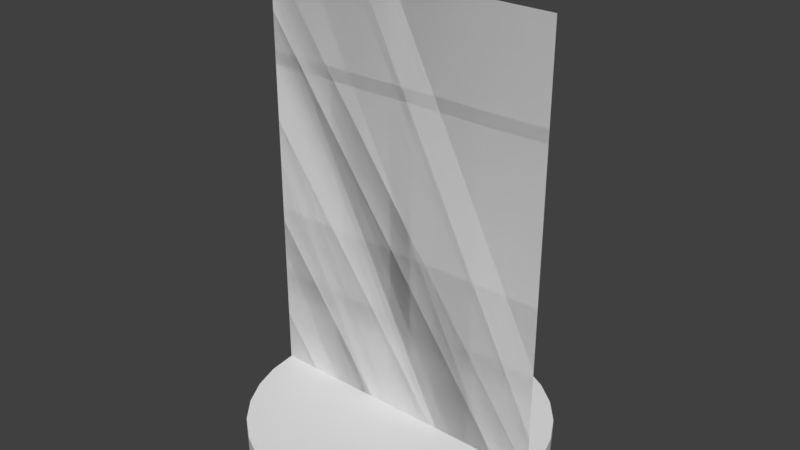 # Source: TabletopFigurine.blend  (saved by Blender 2.78.0; exported with 4.5.12 LTS)
import bpy
from mathutils import Matrix  # noqa: F401  (used for matrix-valued properties, if any)

bpy.ops.wm.read_factory_settings(use_empty=True)
scene = bpy.context.scene
scene.name = 'Scene'

# ---- collections
col_collection_1 = bpy.data.collections.new('Collection 1'); scene.collection.children.link(col_collection_1)

# ---- world
world_world = bpy.data.worlds.new('World'); scene.world = world_world
world_world.color = (0.05088, 0.05088, 0.05088)
world_world.use_sun_shadow = False
world_world.sun_shadow_jitter_overblur = 0.0
world_world.cycles.sampling_method = 'MANUAL'

# ---- meshes
me_plane_002 = bpy.data.meshes.new('Plane.002')
me_plane_002.from_pydata([(0.7, -1.939, 2.649e-08), (-0.7, -1.939, -3.073e-07), (0.7, 0.06073, 2.013e-07), (-0.7, 0.06073, -1.325e-07), (0.7, -1.939, 2.649e-08), (-0.7, -1.939, -3.073e-07), (0.7, 0.06073, 2.013e-07), (-0.7, 0.06073, -1.325e-07), (-4.082e-05, 0.1475, -0.7), (-4.084e-05, 0.06089, -0.7), (-0.1366, 0.1475, -0.6866), (-0.1366, 0.06089, -0.6866), (-0.2679, 0.1475, -0.6467), (-0.2679, 0.06089, -0.6467), (-0.389, 0.1475, -0.5821), (-0.389, 0.06089, -0.5821), (-0.495, 0.1475, -0.495), (-0.495, 0.06089, -0.495), (-0.5821, 0.1475, -0.3889), (-0.5821, 0.06089, -0.3889), (-0.6468, 0.1475, -0.2679), (-0.6468, 0.06089, -0.2679), (-0.6866, 0.1475, -0.1366), (-0.6866, 0.06089, -0.1366), (-0.7001, 0.1475, -2.273e-08), (-0.7001, 0.06089, -1.007e-08), (-0.6866, 0.1475, 0.1366), (-0.6866, 0.06089, 0.1366), (-0.6468, 0.1475, 0.2679), (-0.6468, 0.06089, 0.2679), (-0.5821, 0.1475, 0.3889), (-0.5821, 0.06089, 0.3889), (-0.495, 0.1475, 0.495), (-0.495, 0.06089, 0.495), (-0.389, 0.1475, 0.5821), (-0.389, 0.06089, 0.5821), (-0.2679, 0.1475, 0.6467), (-0.2679, 0.06089, 0.6467), (-0.1366, 0.1475, 0.6866), (-0.1366, 0.06089, 0.6866), (-4.114e-05, 0.1475, 0.7), (-4.117e-05, 0.06089, 0.7), (0.1365, 0.1475, 0.6866), (0.1365, 0.06089, 0.6866), (0.2679, 0.1475, 0.6467), (0.2679, 0.06089, 0.6467), (0.3889, 0.1475, 0.5821), (0.3889, 0.06089, 0.5821), (0.495, 0.1475, 0.495), (0.495, 0.06089, 0.495), (0.582, 0.1475, 0.3889), (0.582, 0.06089, 0.3889), (0.6467, 0.1475, 0.2679), (0.6467, 0.06089, 0.2679), (0.6865, 0.1475, 0.1366), (0.6865, 0.06089, 0.1366), (0.7, 0.1475, -1.907e-07), (0.7, 0.06089, -1.781e-07), (0.6865, 0.1475, -0.1366), (0.6865, 0.06089, -0.1366), (0.6467, 0.1475, -0.2679), (0.6467, 0.06089, -0.2679), (0.582, 0.1475, -0.3889), (0.582, 0.06089, -0.3889), (0.495, 0.1475, -0.495), (0.495, 0.06089, -0.495), (0.3889, 0.1475, -0.5821), (0.3889, 0.06089, -0.5821), (0.2678, 0.1475, -0.6467), (0.2678, 0.06089, -0.6467), (0.1365, 0.1475, -0.6866), (0.1365, 0.06089, -0.6866)], [], [(0, 1, 3, 2), (4, 6, 7, 5), (9, 10, 8), (11, 12, 10), (13, 14, 12), (15, 16, 14), (17, 18, 16), (19, 20, 18), (21, 22, 20), (23, 24, 22), (25, 26, 24), (27, 28, 26), (29, 30, 28), (31, 32, 30), (33, 34, 32), (35, 36, 34), (37, 38, 36), (39, 40, 38), (41, 42, 40), (43, 44, 42), (45, 46, 44), (47, 48, 46), (49, 50, 48), (51, 52, 50), (53, 54, 52), (55, 56, 54), (57, 58, 56), (59, 60, 58), (61, 62, 60), (63, 64, 62), (65, 66, 64), (67, 68, 66), (45, 21, 13), (69, 70, 68), (71, 8, 70), (38, 62, 70), (9, 11, 10), (11, 13, 12), (13, 15, 14), (15, 17, 16), (17, 19, 18), (19, 21, 20), (21, 23, 22), (23, 25, 24), (25, 27, 26), (27, 29, 28), (29, 31, 30), (31, 33, 32), (33, 35, 34), (35, 37, 36), (37, 39, 38), (39, 41, 40), (41, 43, 42), (43, 45, 44), (45, 47, 46), (47, 49, 48), (49, 51, 50), (51, 53, 52), (53, 55, 54), (55, 57, 56), (57, 59, 58), (59, 61, 60), (61, 63, 62), (63, 65, 64), (65, 67, 66), (67, 69, 68), (13, 11, 69), (9, 71, 69), (69, 67, 65), (65, 63, 69), (61, 59, 57), (57, 55, 53), (53, 51, 49), (49, 47, 53), (45, 43, 41), (41, 39, 45), (37, 35, 29), (33, 31, 29), (29, 27, 25), (25, 23, 29), (21, 19, 17), (17, 15, 13), (11, 9, 69), (69, 63, 61), (61, 57, 45), (53, 47, 45), (45, 39, 37), (35, 33, 29), (29, 23, 21), (21, 17, 13), (13, 69, 61), (57, 53, 45), (45, 37, 29), (29, 21, 45), (13, 61, 45), (69, 71, 70), (71, 9, 8), (70, 8, 10), (10, 12, 14), (14, 16, 22), (18, 20, 22), (22, 24, 26), (26, 28, 30), (30, 32, 34), (34, 36, 38), (38, 40, 42), (42, 44, 38), (46, 48, 50), (50, 52, 46), (54, 56, 62), (58, 60, 62), (62, 64, 66), (66, 68, 62), (70, 10, 22), (16, 18, 22), (22, 26, 30), (30, 34, 22), (38, 44, 46), (46, 52, 54), (56, 58, 62), (62, 68, 70), (10, 14, 22), (22, 34, 38), (38, 46, 54), (54, 62, 38), (70, 22, 38)])
_uv = me_plane_002.uv_layers.new(name='UVMap')
_uv.uv.foreach_set('vector', [0.6999, 0.9999, 1.132e-06, 0.9999, 1.132e-06, 1.339e-06, 0.6999, 1.339e-06, 0.6999, 0.9999, 0.6999, 1.339e-06, 8.94e-07, 1.22e-06, 1.132e-06, 0.9999, 1.0, 0.25, 0.9801, 0.2812, 0.9801, 0.25, 1.0, 0.2812, 0.9801, 0.3125, 0.9801, 0.2812, 1.0, 0.3125, 0.9801, 0.3437, 0.9801, 0.3125, 1.0, 0.3437, 0.9801, 0.375, 0.9801, 0.3437, 1.0, 0.375, 0.9801, 0.4062, 0.9801, 0.375, 1.0, 0.4062, 0.9801, 0.4375, 0.9801, 0.4062, 1.0, 0.4375, 0.9801, 0.4687, 0.9801, 0.4375, 1.0, 0.4687, 0.9801, 0.5, 0.9801, 0.4687, 1.0, 0.5, 0.9801, 0.5312, 0.9801, 0.5, 1.0, 0.5312, 0.9801, 0.5625, 0.9801, 0.5312, 1.0, 0.5625, 0.9801, 0.5937, 0.9801, 0.5625, 1.0, 0.5937, 0.9801, 0.625, 0.9801, 0.5937, 1.0, 0.625, 0.9801, 0.6562, 0.9801, 0.625, 1.0, 0.6562, 0.9801, 0.6875, 0.9801, 0.6562, 1.0, 0.6875, 0.9801, 0.7187, 0.9801, 0.6875, 1.0, 0.7187, 0.9801, 0.75, 0.9801, 0.7187, 1.0, 0.75, 0.9801, 0.7812, 0.9801, 0.75, 1.0, 0.7812, 0.9801, 0.8125, 0.9801, 0.7812, 1.0, 0.8125, 0.9801, 0.8437, 0.9801, 0.8125, 1.0, 0.8437, 0.9801, 0.875, 0.9801, 0.8437, 1.0, 0.875, 0.9801, 0.9062, 0.9801, 0.875, 1.0, 0.9062, 0.9801, 0.9375, 0.9801, 0.9062, 1.0, 0.9375, 0.9801, 0.9687, 0.9801, 0.9375, 1.0, 0.9687, 0.9801, 1.0, 0.9801, 0.9687, 1.0, 3.248e-06, 0.9801, 0.03125, 0.9801, 3.248e-06, 1.0, 0.03125, 0.9801, 0.0625, 0.9801, 0.03125, 1.0, 0.0625, 0.9801, 0.09375, 0.9801, 0.0625, 1.0, 0.09375, 0.9801, 0.125, 0.9801, 0.09375, 1.0, 0.125, 0.9801, 0.1563, 0.9801, 0.125, 1.0, 0.1563, 0.9801, 0.1875, 0.9801, 0.1563, 0.9599, 0.4542, 0.7868, 0.6213, 0.7175, 0.5496, 1.0, 0.1875, 0.9801, 0.2187, 0.9801, 0.1875, 1.0, 0.2187, 0.9801, 0.25, 0.9801, 0.2187, 0.7129, 0.18, 0.9126, 0.04561, 0.9682, 0.1283, 1.0, 0.25, 1.0, 0.2812, 0.9801, 0.2812, 1.0, 0.2812, 1.0, 0.3125, 0.9801, 0.3125, 1.0, 0.3125, 1.0, 0.3437, 0.9801, 0.3437, 1.0, 0.3437, 1.0, 0.375, 0.9801, 0.375, 1.0, 0.375, 1.0, 0.4062, 0.9801, 0.4062, 1.0, 0.4062, 1.0, 0.4375, 0.9801, 0.4375, 1.0, 0.4375, 1.0, 0.4687, 0.9801, 0.4687, 1.0, 0.4687, 1.0, 0.5, 0.9801, 0.5, 1.0, 0.5, 1.0, 0.5312, 0.9801, 0.5312, 1.0, 0.5312, 1.0, 0.5625, 0.9801, 0.5625, 1.0, 0.5625, 1.0, 0.5937, 0.9801, 0.5937, 1.0, 0.5937, 1.0, 0.625, 0.9801, 0.625, 1.0, 0.625, 1.0, 0.6562, 0.9801, 0.6562, 1.0, 0.6562, 1.0, 0.6875, 0.9801, 0.6875, 1.0, 0.6875, 1.0, 0.7187, 0.9801, 0.7187, 1.0, 0.7187, 1.0, 0.75, 0.9801, 0.75, 1.0, 0.75, 1.0, 0.7812, 0.9801, 0.7812, 1.0, 0.7812, 1.0, 0.8125, 0.9801, 0.8125, 1.0, 0.8125, 1.0, 0.8437, 0.9801, 0.8437, 1.0, 0.8437, 1.0, 0.875, 0.9801, 0.875, 1.0, 0.875, 1.0, 0.9062, 0.9801, 0.9062, 1.0, 0.9062, 1.0, 0.9375, 0.9801, 0.9375, 1.0, 0.9375, 1.0, 0.9687, 0.9801, 0.9687, 1.0, 0.9687, 1.0, 1.0, 0.9801, 1.0, 1.0, 3.248e-06, 1.0, 0.03125, 0.9801, 0.03125, 1.0, 0.03125, 1.0, 0.0625, 0.9801, 0.0625, 1.0, 0.0625, 1.0, 0.09375, 0.9801, 0.09375, 1.0, 0.09375, 1.0, 0.125, 0.9801, 0.125, 1.0, 0.125, 1.0, 0.1563, 0.9801, 0.1563, 1.0, 0.1563, 1.0, 0.1875, 0.9801, 0.1875, 0.7175, 0.5496, 0.7106, 0.525, 0.7193, 0.4499, 0.7085, 0.4996, 0.7115, 0.4742, 0.7193, 0.4499, 0.7193, 0.4499, 0.7317, 0.4276, 0.7483, 0.4082, 0.7483, 0.4082, 0.7683, 0.3923, 0.7193, 0.4499, 0.791, 0.3807, 0.8156, 0.3737, 0.841, 0.3717, 0.841, 0.3717, 0.8664, 0.3746, 0.8907, 0.3825, 0.8907, 0.3825, 0.913, 0.3949, 0.9324, 0.4114, 0.9324, 0.4114, 0.9483, 0.4315, 0.8907, 0.3825, 0.9599, 0.4542, 0.9669, 0.4787, 0.9689, 0.5042, 0.9689, 0.5042, 0.966, 0.5295, 0.9599, 0.4542, 0.9581, 0.5538, 0.9457, 0.5761, 0.8864, 0.6231, 0.9292, 0.5956, 0.9091, 0.6114, 0.8864, 0.6231, 0.8864, 0.6231, 0.8619, 0.63, 0.8364, 0.6321, 0.8364, 0.6321, 0.8111, 0.6291, 0.8864, 0.6231, 0.7868, 0.6213, 0.7645, 0.6089, 0.745, 0.5923, 0.745, 0.5923, 0.7292, 0.5723, 0.7175, 0.5496, 0.7106, 0.525, 0.7085, 0.4996, 0.7193, 0.4499, 0.7193, 0.4499, 0.7683, 0.3923, 0.791, 0.3807, 0.791, 0.3807, 0.841, 0.3717, 0.9599, 0.4542, 0.8907, 0.3825, 0.9483, 0.4315, 0.9599, 0.4542, 0.9599, 0.4542, 0.966, 0.5295, 0.9581, 0.5538, 0.9457, 0.5761, 0.9292, 0.5956, 0.8864, 0.6231, 0.8864, 0.6231, 0.8111, 0.6291, 0.7868, 0.6213, 0.7868, 0.6213, 0.745, 0.5923, 0.7175, 0.5496, 0.7175, 0.5496, 0.7193, 0.4499, 0.791, 0.3807, 0.841, 0.3717, 0.8907, 0.3825, 0.9599, 0.4542, 0.9599, 0.4542, 0.9581, 0.5538, 0.8864, 0.6231, 0.8864, 0.6231, 0.7868, 0.6213, 0.9599, 0.4542, 0.7175, 0.5496, 0.791, 0.3807, 0.9599, 0.4542, 1.0, 0.1875, 1.0, 0.2187, 0.9801, 0.2187, 1.0, 0.2187, 1.0, 0.25, 0.9801, 0.25, 0.9682, 0.1283, 0.9708, 0.1537, 0.9684, 0.1791, 0.9684, 0.1791, 0.9611, 0.2036, 0.9491, 0.2261, 0.9491, 0.2261, 0.933, 0.2459, 0.8664, 0.2818, 0.9133, 0.2622, 0.8908, 0.2743, 0.8664, 0.2818, 0.8664, 0.2818, 0.841, 0.2844, 0.8156, 0.2819, 0.8156, 0.2819, 0.7912, 0.2746, 0.7686, 0.2627, 0.7686, 0.2627, 0.7488, 0.2465, 0.7325, 0.2268, 0.7325, 0.2268, 0.7204, 0.2044, 0.7129, 0.18, 0.7129, 0.18, 0.7104, 0.1546, 0.7128, 0.1292, 0.7128, 0.1292, 0.7201, 0.1047, 0.7129, 0.18, 0.7321, 0.08215, 0.7482, 0.06236, 0.7679, 0.0461, 0.7679, 0.0461, 0.7903, 0.03399, 0.7321, 0.08215, 0.8148, 0.02649, 0.8402, 0.02391, 0.9126, 0.04561, 0.8656, 0.02632, 0.89, 0.03365, 0.9126, 0.04561, 0.9126, 0.04561, 0.9324, 0.06174, 0.9486, 0.08142, 0.9486, 0.08142, 0.9607, 0.1039, 0.9126, 0.04561, 0.9682, 0.1283, 0.9684, 0.1791, 0.8664, 0.2818, 0.933, 0.2459, 0.9133, 0.2622, 0.8664, 0.2818, 0.8664, 0.2818, 0.8156, 0.2819, 0.7686, 0.2627, 0.7686, 0.2627, 0.7325, 0.2268, 0.8664, 0.2818, 0.7129, 0.18, 0.7201, 0.1047, 0.7321, 0.08215, 0.7321, 0.08215, 0.7903, 0.03399, 0.8148, 0.02649, 0.8402, 0.02391, 0.8656, 0.02632, 0.9126, 0.04561, 0.9126, 0.04561, 0.9607, 0.1039, 0.9682, 0.1283, 0.9684, 0.1791, 0.9491, 0.2261, 0.8664, 0.2818, 0.8664, 0.2818, 0.7325, 0.2268, 0.7129, 0.18, 0.7129, 0.18, 0.7321, 0.08215, 0.8148, 0.02649, 0.8148, 0.02649, 0.9126, 0.04561, 0.7129, 0.18, 0.9682, 0.1283, 0.8664, 0.2818, 0.7129, 0.18])
_ca = me_plane_002.color_attributes.new('Col', 'BYTE_COLOR', 'CORNER')
_ca.data.foreach_set('color', [1.0, 1.0, 1.0, 1.0, 1.0, 1.0, 1.0, 1.0, 1.0, 1.0, 1.0, 1.0, 1.0, 1.0, 1.0, 1.0, 1.0, 1.0, 1.0, 1.0, 1.0, 1.0, 1.0, 1.0, 1.0, 1.0, 1.0, 1.0, 1.0, 1.0, 1.0, 1.0, 1.0, 1.0, 1.0, 1.0, 1.0, 1.0, 1.0, 1.0, 1.0, 1.0, 1.0, 1.0, 1.0, 1.0, 1.0, 1.0, 1.0, 1.0, 1.0, 1.0, 1.0, 1.0, 1.0, 1.0, 1.0, 1.0, 1.0, 1.0, 1.0, 1.0, 1.0, 1.0, 1.0, 1.0, 1.0, 1.0, 1.0, 1.0, 1.0, 1.0, 1.0, 1.0, 1.0, 1.0, 1.0, 1.0, 1.0, 1.0, 1.0, 1.0, 1.0, 1.0, 1.0, 1.0, 1.0, 1.0, 1.0, 1.0, 1.0, 1.0, 1.0, 1.0, 1.0, 1.0, 1.0, 1.0, 1.0, 1.0, 1.0, 1.0, 1.0, 1.0, 1.0, 1.0, 1.0, 1.0, 1.0, 1.0, 1.0, 1.0, 1.0, 1.0, 1.0, 1.0, 1.0, 1.0, 1.0, 1.0, 1.0, 1.0, 1.0, 1.0, 1.0, 1.0, 1.0, 1.0, 1.0, 1.0, 1.0, 1.0, 1.0, 1.0, 1.0, 1.0, 1.0, 1.0, 1.0, 1.0, 1.0, 1.0, 1.0, 1.0, 1.0, 1.0, 1.0, 1.0, 1.0, 1.0, 1.0, 1.0, 1.0, 1.0, 1.0, 1.0, 1.0, 1.0, 1.0, 1.0, 1.0, 1.0, 1.0, 1.0, 1.0, 1.0, 1.0, 1.0, 1.0, 1.0, 1.0, 1.0, 1.0, 1.0, 1.0, 1.0, 1.0, 1.0, 1.0, 1.0, 1.0, 1.0, 1.0, 1.0, 1.0, 1.0, 1.0, 1.0, 1.0, 1.0, 1.0, 1.0, 1.0, 1.0, 1.0, 1.0, 1.0, 1.0, 1.0, 1.0, 1.0, 1.0, 1.0, 1.0, 1.0, 1.0, 1.0, 1.0, 1.0, 1.0, 1.0, 1.0, 1.0, 1.0, 1.0, 1.0, 1.0, 1.0, 1.0, 1.0, 1.0, 1.0, 1.0, 1.0, 1.0, 1.0, 1.0, 1.0, 1.0, 1.0, 1.0, 1.0, 1.0, 1.0, 1.0, 1.0, 1.0, 1.0, 1.0, 1.0, 1.0, 1.0, 1.0, 1.0, 1.0, 1.0, 1.0, 1.0, 1.0, 1.0, 1.0, 1.0, 1.0, 1.0, 1.0, 1.0, 1.0, 1.0, 1.0, 1.0, 1.0, 1.0, 1.0, 1.0, 1.0, 1.0, 1.0, 1.0, 1.0, 1.0, 1.0, 1.0, 1.0, 1.0, 1.0, 1.0, 1.0, 1.0, 1.0, 1.0, 1.0, 1.0, 1.0, 1.0, 1.0, 1.0, 1.0, 1.0, 1.0, 1.0, 1.0, 1.0, 1.0, 1.0, 1.0, 1.0, 1.0, 1.0, 1.0, 1.0, 1.0, 1.0, 1.0, 1.0, 1.0, 1.0, 1.0, 1.0, 1.0, 1.0, 1.0, 1.0, 1.0, 1.0, 1.0, 1.0, 1.0, 1.0, 1.0, 1.0, 1.0, 1.0, 1.0, 1.0, 1.0, 1.0, 1.0, 1.0, 1.0, 1.0, 1.0, 1.0, 1.0, 1.0, 1.0, 1.0, 1.0, 1.0, 1.0, 1.0, 1.0, 1.0, 1.0, 1.0, 1.0, 1.0, 1.0, 1.0, 1.0, 1.0, 1.0, 1.0, 1.0, 1.0, 1.0, 1.0, 1.0, 1.0, 1.0, 1.0, 1.0, 1.0, 1.0, 1.0, 1.0, 1.0, 1.0, 1.0, 1.0, 1.0, 1.0, 1.0, 1.0, 1.0, 1.0, 1.0, 1.0, 1.0, 1.0, 1.0, 1.0, 1.0, 1.0, 1.0, 1.0, 1.0, 1.0, 1.0, 1.0, 1.0, 1.0, 1.0, 1.0, 1.0, 1.0, 1.0, 1.0, 1.0, 1.0, 1.0, 1.0, 1.0, 1.0, 1.0, 1.0, 1.0, 1.0, 1.0, 1.0, 1.0, 1.0, 1.0, 1.0, 1.0, 1.0, 1.0, 1.0, 1.0, 1.0, 1.0, 1.0, 1.0, 1.0, 1.0, 1.0, 1.0, 1.0, 1.0, 1.0, 1.0, 1.0, 1.0, 1.0, 1.0, 1.0, 1.0, 1.0, 1.0, 1.0, 1.0, 1.0, 1.0, 1.0, 1.0, 1.0, 1.0, 1.0, 1.0, 1.0, 1.0, 1.0, 1.0, 1.0, 1.0, 1.0, 1.0, 1.0, 1.0, 1.0, 1.0, 1.0, 1.0, 1.0, 1.0, 1.0, 1.0, 1.0, 1.0, 1.0, 1.0, 1.0, 1.0, 1.0, 1.0, 1.0, 1.0, 1.0, 1.0, 1.0, 1.0, 1.0, 1.0, 1.0, 1.0, 1.0, 1.0, 1.0, 1.0, 1.0, 1.0, 1.0, 1.0, 1.0, 1.0, 1.0, 1.0, 1.0, 1.0, 1.0, 1.0, 1.0, 1.0, 1.0, 1.0, 1.0, 1.0, 1.0, 1.0, 1.0, 1.0, 1.0, 1.0, 1.0, 1.0, 1.0, 1.0, 1.0, 1.0, 1.0, 1.0, 1.0, 1.0, 1.0, 1.0, 1.0, 1.0, 1.0, 1.0, 1.0, 1.0, 1.0, 1.0, 1.0, 1.0, 1.0, 1.0, 1.0, 1.0, 1.0, 1.0, 1.0, 1.0, 1.0, 1.0, 1.0, 1.0, 1.0, 1.0, 1.0, 1.0, 1.0, 1.0, 1.0, 1.0, 1.0, 1.0, 1.0, 1.0, 1.0, 1.0, 1.0, 1.0, 1.0, 1.0, 1.0, 1.0, 1.0, 1.0, 1.0, 1.0, 1.0, 1.0, 1.0, 1.0, 1.0, 1.0, 1.0, 1.0, 1.0, 1.0, 1.0, 1.0, 1.0, 1.0, 1.0, 1.0, 1.0, 1.0, 1.0, 1.0, 1.0, 1.0, 1.0, 1.0, 1.0, 1.0, 1.0, 1.0, 1.0, 1.0, 1.0, 1.0, 1.0, 1.0, 1.0, 1.0, 1.0, 1.0, 1.0, 1.0, 1.0, 1.0, 1.0, 1.0, 1.0, 1.0, 1.0, 1.0, 1.0, 1.0, 1.0, 1.0, 1.0, 1.0, 1.0, 1.0, 1.0, 1.0, 1.0, 1.0, 1.0, 1.0, 1.0, 1.0, 1.0, 1.0, 1.0, 1.0, 1.0, 1.0, 1.0, 1.0, 1.0, 1.0, 1.0, 1.0, 1.0, 1.0, 1.0, 1.0, 1.0, 1.0, 1.0, 1.0, 1.0, 1.0, 1.0, 1.0, 1.0, 1.0, 1.0, 1.0, 1.0, 1.0, 1.0, 1.0, 1.0, 1.0, 1.0, 1.0, 1.0, 1.0, 1.0, 1.0, 1.0, 1.0, 1.0, 1.0, 1.0, 1.0, 1.0, 1.0, 1.0, 1.0, 1.0, 1.0, 1.0, 1.0, 1.0, 1.0, 1.0, 1.0, 1.0, 1.0, 1.0, 1.0, 1.0, 1.0, 1.0, 1.0, 1.0, 1.0, 1.0, 1.0, 1.0, 1.0, 1.0, 1.0, 1.0, 1.0, 1.0, 1.0, 1.0, 1.0, 1.0, 1.0, 1.0, 1.0, 1.0, 1.0, 1.0, 1.0, 1.0, 1.0, 1.0, 1.0, 1.0, 1.0, 1.0, 1.0, 1.0, 1.0, 1.0, 1.0, 1.0, 1.0, 1.0, 1.0, 1.0, 1.0, 1.0, 1.0, 1.0, 1.0, 1.0, 1.0, 1.0, 1.0, 1.0, 1.0, 1.0, 1.0, 1.0, 1.0, 1.0, 1.0, 1.0, 1.0, 1.0, 1.0, 1.0, 1.0, 1.0, 1.0, 1.0, 1.0, 1.0, 1.0, 1.0, 1.0, 1.0, 1.0, 1.0, 1.0, 1.0, 1.0, 1.0, 1.0, 1.0, 1.0, 1.0, 1.0, 1.0, 1.0, 1.0, 1.0, 1.0, 1.0, 1.0, 1.0, 1.0, 1.0, 1.0, 1.0, 1.0, 1.0, 1.0, 1.0, 1.0, 1.0, 1.0, 1.0, 1.0, 1.0, 1.0, 1.0, 1.0, 1.0, 1.0, 1.0, 1.0, 1.0, 1.0, 1.0, 1.0, 1.0, 1.0, 1.0, 1.0, 1.0, 1.0, 1.0, 1.0, 1.0, 1.0, 1.0, 1.0, 1.0, 1.0, 1.0, 1.0, 1.0, 1.0, 1.0, 1.0, 1.0, 1.0, 1.0, 1.0, 1.0, 1.0, 1.0, 1.0, 1.0, 1.0, 1.0, 1.0, 1.0, 1.0, 1.0, 1.0, 1.0, 1.0, 1.0, 1.0, 1.0, 1.0, 1.0, 1.0, 1.0, 1.0, 1.0, 1.0, 1.0, 1.0, 1.0, 1.0, 1.0, 1.0, 1.0, 1.0, 1.0, 1.0, 1.0, 1.0, 1.0, 1.0, 1.0, 1.0, 1.0, 1.0, 1.0, 1.0, 1.0, 1.0, 1.0, 1.0, 1.0, 1.0, 1.0, 1.0, 1.0, 1.0, 1.0, 1.0, 1.0, 1.0, 1.0, 1.0, 1.0, 1.0, 1.0, 1.0, 1.0, 1.0, 1.0, 1.0, 1.0, 1.0, 1.0, 1.0, 1.0, 1.0, 1.0, 1.0, 1.0, 1.0, 1.0, 1.0, 1.0, 1.0, 1.0, 1.0, 1.0, 1.0, 1.0, 1.0, 1.0, 1.0, 1.0, 1.0, 1.0, 1.0, 1.0, 1.0, 1.0, 1.0, 1.0, 1.0, 1.0, 1.0, 1.0, 1.0, 1.0, 1.0, 1.0, 1.0, 1.0, 1.0, 1.0, 1.0, 1.0, 1.0, 1.0, 1.0, 1.0, 1.0, 1.0, 1.0, 1.0, 1.0, 1.0, 1.0, 1.0, 1.0, 1.0, 1.0, 1.0, 1.0, 1.0, 1.0, 1.0, 1.0, 1.0, 1.0, 1.0, 1.0, 1.0, 1.0, 1.0, 1.0, 1.0, 1.0, 1.0, 1.0, 1.0, 1.0, 1.0, 1.0, 1.0, 1.0, 1.0, 1.0, 1.0, 1.0, 1.0, 1.0, 1.0, 1.0, 1.0, 1.0, 1.0, 1.0, 1.0, 1.0, 1.0, 1.0, 1.0, 1.0, 1.0, 1.0, 1.0, 1.0, 1.0, 1.0, 1.0, 1.0, 1.0, 1.0, 1.0, 1.0, 1.0, 1.0, 1.0, 1.0, 1.0, 1.0, 1.0, 1.0, 1.0, 1.0, 1.0, 1.0, 1.0, 1.0, 1.0, 1.0, 1.0, 1.0, 1.0, 1.0, 1.0, 1.0, 1.0, 1.0, 1.0, 1.0, 1.0, 1.0, 1.0, 1.0, 1.0, 1.0, 1.0, 1.0, 1.0, 1.0, 1.0, 1.0, 1.0, 1.0, 1.0, 1.0, 1.0, 1.0, 1.0, 1.0, 1.0, 1.0, 1.0, 1.0, 1.0, 1.0, 1.0, 1.0, 1.0, 1.0, 1.0, 1.0, 1.0, 1.0, 1.0, 1.0, 1.0, 1.0, 1.0, 1.0, 1.0, 1.0, 1.0, 1.0, 1.0, 1.0, 1.0, 1.0, 1.0, 1.0, 1.0, 1.0, 1.0, 1.0, 1.0, 1.0, 1.0, 1.0, 1.0, 1.0, 1.0, 1.0, 1.0, 1.0, 1.0, 1.0, 1.0, 1.0, 1.0, 1.0, 1.0, 1.0, 1.0, 1.0, 1.0, 1.0, 1.0, 1.0, 1.0, 1.0, 1.0, 1.0, 1.0, 1.0, 1.0, 1.0, 1.0, 1.0, 1.0, 1.0, 1.0, 1.0, 1.0, 1.0, 1.0, 1.0, 1.0, 1.0, 1.0, 1.0, 1.0, 1.0, 1.0, 1.0, 1.0, 1.0, 1.0, 1.0, 1.0, 1.0, 1.0, 1.0, 1.0, 1.0, 1.0, 1.0, 1.0, 1.0, 1.0, 1.0, 1.0, 1.0, 1.0, 1.0, 1.0, 1.0, 1.0, 1.0, 1.0, 1.0, 1.0, 1.0, 1.0, 1.0, 1.0, 1.0, 1.0, 1.0, 1.0, 1.0, 1.0, 1.0, 1.0, 1.0, 1.0, 1.0, 1.0, 1.0, 1.0, 1.0, 1.0, 1.0, 1.0, 1.0, 1.0, 1.0, 1.0, 1.0, 1.0, 1.0, 1.0, 1.0, 1.0, 1.0, 1.0, 1.0, 1.0, 1.0, 1.0, 1.0, 1.0, 1.0, 1.0, 1.0, 1.0, 1.0, 1.0, 1.0, 1.0, 1.0, 1.0, 1.0, 1.0, 1.0, 1.0, 1.0, 1.0, 1.0, 1.0, 1.0, 1.0, 1.0, 1.0, 1.0, 1.0, 1.0, 1.0, 1.0, 1.0, 1.0, 1.0, 1.0, 1.0, 1.0, 1.0, 1.0, 1.0, 1.0, 1.0, 1.0, 1.0, 1.0, 1.0, 1.0, 1.0, 1.0, 1.0, 1.0, 1.0, 1.0, 1.0, 1.0, 1.0, 1.0, 1.0, 1.0, 1.0, 1.0, 1.0, 1.0, 1.0, 1.0, 1.0, 1.0, 1.0, 1.0, 1.0, 1.0, 1.0, 1.0, 1.0, 1.0, 1.0, 1.0, 1.0, 1.0, 1.0, 1.0, 1.0, 1.0, 1.0, 1.0, 1.0, 1.0, 1.0, 1.0, 1.0, 1.0, 1.0, 1.0, 1.0, 1.0, 1.0, 1.0, 1.0, 1.0, 1.0, 1.0, 1.0, 1.0, 1.0, 1.0, 1.0, 1.0, 1.0, 1.0, 1.0, 1.0, 1.0, 1.0, 1.0, 1.0, 1.0, 1.0, 1.0, 1.0, 1.0, 1.0, 1.0, 1.0, 1.0, 1.0, 1.0, 1.0, 1.0, 1.0, 1.0, 1.0, 1.0, 1.0, 1.0, 1.0, 1.0, 1.0, 1.0, 1.0, 1.0, 1.0, 1.0, 1.0, 1.0, 1.0, 1.0, 1.0, 1.0, 1.0, 1.0, 1.0, 1.0, 1.0, 1.0, 1.0, 1.0, 1.0, 1.0, 1.0, 1.0, 1.0, 1.0, 1.0, 1.0, 1.0, 1.0, 1.0, 1.0, 1.0, 1.0, 1.0, 1.0, 1.0, 1.0, 1.0, 1.0, 1.0, 1.0, 1.0, 1.0, 1.0, 1.0, 1.0, 1.0, 1.0, 1.0, 1.0, 1.0, 1.0, 1.0, 1.0, 1.0, 1.0, 1.0, 1.0, 1.0, 1.0, 1.0, 1.0, 1.0, 1.0, 1.0, 1.0, 1.0, 1.0, 1.0, 1.0, 1.0, 1.0, 1.0, 1.0, 1.0, 1.0, 1.0, 1.0, 1.0, 1.0, 1.0, 1.0, 1.0, 1.0, 1.0, 1.0, 1.0, 1.0, 1.0, 1.0, 1.0, 1.0, 1.0, 1.0, 1.0, 1.0, 1.0, 1.0, 1.0, 1.0, 1.0, 1.0, 1.0, 1.0, 1.0, 1.0, 1.0, 1.0, 1.0, 1.0, 1.0, 1.0, 1.0, 1.0, 1.0, 1.0, 1.0, 1.0, 1.0, 1.0, 1.0, 1.0, 1.0, 1.0, 1.0, 1.0, 1.0, 1.0, 1.0, 1.0, 1.0, 1.0, 1.0, 1.0, 1.0, 1.0, 1.0, 1.0, 1.0, 1.0, 1.0, 1.0, 1.0, 1.0, 1.0, 1.0, 1.0, 1.0, 1.0, 1.0, 1.0, 1.0, 1.0, 1.0, 1.0, 1.0, 1.0, 1.0, 1.0, 1.0, 1.0, 1.0, 1.0, 1.0, 1.0, 1.0, 1.0, 1.0, 1.0])
me_plane_002.use_remesh_preserve_volume = False
me_plane_002.use_remesh_preserve_attributes = False
me_plane_002.use_mirror_vertex_groups = False
me_plane_002.update()

# ---- objects
ob_plane = bpy.data.objects.new('Plane', me_plane_002)

# ---- transforms, parenting, visibility, modifiers, constraints
ob_plane.location = (-1.445e-05, 5.863e-06, 0.000771)
ob_plane.rotation_euler = (-1.571, -2.22e-16, -3.142)
ob_plane.scale = (0.6613, 0.6613, 0.6613)
ob_plane.lineart.crease_threshold = 0.0

# ---- collection membership
col_collection_1.objects.link(ob_plane)

# ---- scene / render settings (as saved in the file)
scene.frame_start = 1; scene.frame_end = 250; scene.frame_set(0)
scene.render.engine = 'BLENDER_EEVEE_NEXT'
scene.render.resolution_percentage = 50
scene.render.dither_intensity = 0.0
scene.cycles.use_denoising = False
scene.cycles.samples = 128
scene.cycles.sampling_pattern = 'TABULATED_SOBOL'
scene.cycles.light_sampling_threshold = 0.0
scene.cycles.use_adaptive_sampling = False
scene.cycles.use_light_tree = False
scene.cycles.blur_glossy = 0.0
scene.cycles.sample_clamp_indirect = 0.0
scene.view_settings.view_transform = 'Standard'
bpy.context.view_layer.update()

# ---- added for rendering (the .blend has no active camera and no usable light): camera, sun
cam_auto = bpy.data.cameras.new('AutoCamera')
cam_auto.lens = 50.0
cam_auto.sensor_width = 36.0
cam_auto.clip_end = 1000.0
ob_auto_camera = bpy.data.objects.new('AutoCamera', cam_auto)
scene.collection.objects.link(ob_auto_camera)
ob_auto_camera.location = (1.76022, -2.11225, 2.00141)
ob_auto_camera.rotation_euler = (1.09748, -7.21219e-08, 0.694738)
scene.camera = ob_auto_camera
light_auto_sun = bpy.data.lights.new('AutoSun', 'SUN')
light_auto_sun.energy = 3.0
light_auto_sun.angle = 0.0523599
ob_auto_sun = bpy.data.objects.new('AutoSun', light_auto_sun)
scene.collection.objects.link(ob_auto_sun)
ob_auto_sun.rotation_euler = (0.872665, 0.174533, 0.523599)
bpy.context.view_layer.update()
